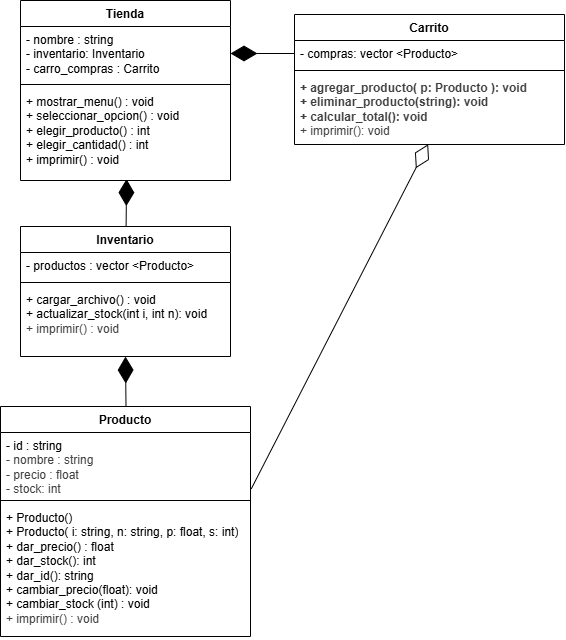

The diagram above was exported from draw.io. Its source (the exported page's mxGraphModel, read from the mxfile embedded in the PNG):
<mxGraphModel dx="1441" dy="764" grid="1" gridSize="10" guides="1" tooltips="1" connect="0" arrows="1" fold="1" page="1" pageScale="1" pageWidth="827" pageHeight="1169" math="0" shadow="0">
  <root>
    <mxCell id="0" />
    <mxCell id="1" parent="0" />
    <mxCell id="32" parent="1" style="swimlane;fontStyle=1;align=center;verticalAlign=top;childLayout=stackLayout;horizontal=1;startSize=26;horizontalStack=0;resizeParent=1;resizeParentMax=0;resizeLast=0;collapsible=1;marginBottom=0;whiteSpace=wrap;html=1;" value="Tienda" vertex="1">
      <mxGeometry height="180" width="210" x="140" y="44" as="geometry" />
    </mxCell>
    <mxCell id="33" parent="32" style="text;strokeColor=none;fillColor=none;align=left;verticalAlign=top;spacingLeft=4;spacingRight=4;overflow=hidden;rotatable=0;points=[[0,0.5],[1,0.5]];portConstraint=eastwest;whiteSpace=wrap;html=1;" value="&lt;div&gt;- nombre : string&lt;/div&gt;&lt;div&gt;- inventario: Inventario&lt;/div&gt;&lt;div&gt;- carro_compras : Carrito&amp;nbsp;&lt;/div&gt;" vertex="1">
      <mxGeometry height="54" width="210" y="26" as="geometry" />
    </mxCell>
    <mxCell id="34" parent="32" style="line;strokeWidth=1;fillColor=none;align=left;verticalAlign=middle;spacingTop=-1;spacingLeft=3;spacingRight=3;rotatable=0;labelPosition=right;points=[];portConstraint=eastwest;strokeColor=inherit;" value="" vertex="1">
      <mxGeometry height="8" width="210" y="80" as="geometry" />
    </mxCell>
    <mxCell id="35" parent="32" style="text;strokeColor=none;fillColor=none;align=left;verticalAlign=top;spacingLeft=4;spacingRight=4;overflow=hidden;rotatable=0;points=[[0,0.5],[1,0.5]];portConstraint=eastwest;whiteSpace=wrap;html=1;" value="&lt;div&gt;+ mostrar_menu() : void&lt;/div&gt;+ seleccionar_opcion() : void&lt;div&gt;&lt;font color=&quot;#000000&quot;&gt;+ elegir_producto() : int&lt;/font&gt;&lt;/div&gt;&lt;div&gt;&lt;font color=&quot;#000000&quot;&gt;+ elegir_cantidad() : int&amp;nbsp;&lt;br&gt;&lt;/font&gt;&lt;div&gt;+ imprimir() : void&lt;/div&gt;&lt;/div&gt;" vertex="1">
      <mxGeometry height="92" width="210" y="88" as="geometry" />
    </mxCell>
    <mxCell id="40" parent="1" style="swimlane;fontStyle=1;align=center;verticalAlign=top;childLayout=stackLayout;horizontal=1;startSize=26;horizontalStack=0;resizeParent=1;resizeParentMax=0;resizeLast=0;collapsible=1;marginBottom=0;whiteSpace=wrap;html=1;" value="Carrito" vertex="1">
      <mxGeometry height="130" width="270" x="414" y="58" as="geometry" />
    </mxCell>
    <mxCell id="41" parent="40" style="text;strokeColor=none;fillColor=none;align=left;verticalAlign=top;spacingLeft=4;spacingRight=4;overflow=hidden;rotatable=0;points=[[0,0.5],[1,0.5]];portConstraint=eastwest;whiteSpace=wrap;html=1;" value="&lt;span style=&quot;color: rgb(0, 0, 0);&quot;&gt;- compras: vector &amp;lt;Producto&amp;gt;&lt;/span&gt;" vertex="1">
      <mxGeometry height="26" width="270" y="26" as="geometry" />
    </mxCell>
    <mxCell id="42" parent="40" style="line;strokeWidth=1;fillColor=none;align=left;verticalAlign=middle;spacingTop=-1;spacingLeft=3;spacingRight=3;rotatable=0;labelPosition=right;points=[];portConstraint=eastwest;strokeColor=inherit;" value="" vertex="1">
      <mxGeometry height="8" width="270" y="52" as="geometry" />
    </mxCell>
    <mxCell id="43" parent="40" style="text;strokeColor=none;fillColor=none;align=left;verticalAlign=top;spacingLeft=4;spacingRight=4;overflow=hidden;rotatable=0;points=[[0,0.5],[1,0.5]];portConstraint=eastwest;whiteSpace=wrap;html=1;" value="&lt;div&gt;&lt;span style=&quot;background-color: transparent; color: rgb(63, 63, 63);&quot;&gt;&lt;b&gt;+ agregar_producto( p: Producto ): void&lt;/b&gt;&lt;/span&gt;&lt;/div&gt;&lt;div&gt;&lt;div style=&quot;color: rgb(63, 63, 63); scrollbar-color: rgb(226, 226, 226) rgb(251, 251, 251);&quot;&gt;&lt;span style=&quot;scrollbar-color: rgb(226, 226, 226) rgb(251, 251, 251); background-color: transparent; color: rgb(63, 63, 63);&quot;&gt;&lt;b style=&quot;color: rgb(63, 63, 63); scrollbar-color: rgb(226, 226, 226) rgb(251, 251, 251);&quot;&gt;+ eliminar_producto(string): void&lt;/b&gt;&lt;/span&gt;&lt;/div&gt;&lt;/div&gt;&lt;div style=&quot;color: rgb(63, 63, 63); scrollbar-color: rgb(226, 226, 226) rgb(251, 251, 251);&quot;&gt;&lt;span style=&quot;scrollbar-color: rgb(226, 226, 226) rgb(251, 251, 251); background-color: transparent; color: rgb(63, 63, 63);&quot;&gt;&lt;b style=&quot;color: rgb(63, 63, 63); scrollbar-color: rgb(226, 226, 226) rgb(251, 251, 251);&quot;&gt;+ calcular_total(): void&lt;/b&gt;&lt;/span&gt;&lt;/div&gt;&lt;div&gt;&lt;span style=&quot;background-color: transparent; color: rgb(63, 63, 63);&quot;&gt;+ imprimir(): void&lt;/span&gt;&lt;/div&gt;&lt;div&gt;&lt;br&gt;&lt;/div&gt;" vertex="1">
      <mxGeometry height="70" width="270" y="60" as="geometry" />
    </mxCell>
    <mxCell id="50" edge="1" parent="1" source="41" style="endArrow=diamondThin;endFill=1;endSize=24;html=1;entryX=1;entryY=0.5;entryDx=0;entryDy=0;entryPerimeter=0;exitX=0;exitY=0.5;exitDx=0;exitDy=0;exitPerimeter=0;" target="33" value="">
      <mxGeometry relative="1" width="160" as="geometry">
        <mxPoint x="280" y="180" as="sourcePoint" />
        <mxPoint x="440" y="180" as="targetPoint" />
      </mxGeometry>
    </mxCell>
    <mxCell id="55" parent="1" style="swimlane;fontStyle=1;align=center;verticalAlign=top;childLayout=stackLayout;horizontal=1;startSize=26;horizontalStack=0;resizeParent=1;resizeParentMax=0;resizeLast=0;collapsible=1;marginBottom=0;whiteSpace=wrap;html=1;" value="Producto" vertex="1">
      <mxGeometry height="230" width="250" x="120" y="450" as="geometry" />
    </mxCell>
    <mxCell id="56" parent="55" style="text;strokeColor=none;fillColor=none;align=left;verticalAlign=top;spacingLeft=4;spacingRight=4;overflow=hidden;rotatable=0;points=[[0,0.5],[1,0.5]];portConstraint=eastwest;whiteSpace=wrap;html=1;" value="&lt;span style=&quot;color: rgb(0, 0, 0);&quot;&gt;- id : string&lt;/span&gt;&lt;div style=&quot;color: rgb(63, 63, 63); scrollbar-color: rgb(226, 226, 226) rgb(251, 251, 251);&quot;&gt;- nombre : string&lt;/div&gt;&lt;div style=&quot;color: rgb(63, 63, 63); scrollbar-color: rgb(226, 226, 226) rgb(251, 251, 251);&quot;&gt;- precio : float&lt;/div&gt;&lt;div style=&quot;color: rgb(63, 63, 63); scrollbar-color: rgb(226, 226, 226) rgb(251, 251, 251);&quot;&gt;- stock: int&lt;/div&gt;" vertex="1">
      <mxGeometry height="64" width="250" y="26" as="geometry" />
    </mxCell>
    <mxCell id="57" parent="55" style="line;strokeWidth=1;fillColor=none;align=left;verticalAlign=middle;spacingTop=-1;spacingLeft=3;spacingRight=3;rotatable=0;labelPosition=right;points=[];portConstraint=eastwest;strokeColor=inherit;" value="" vertex="1">
      <mxGeometry height="8" width="250" y="90" as="geometry" />
    </mxCell>
    <mxCell id="58" parent="55" style="text;strokeColor=none;fillColor=none;align=left;verticalAlign=top;spacingLeft=4;spacingRight=4;overflow=hidden;rotatable=0;points=[[0,0.5],[1,0.5]];portConstraint=eastwest;whiteSpace=wrap;html=1;" value="&lt;div&gt;+ Producto()&lt;/div&gt;&lt;div&gt;+ Producto( i: string, n: string, p: float, s: int)&lt;/div&gt;&lt;div&gt;+ dar_precio() : float&lt;/div&gt;&lt;div&gt;+ dar_stock(): int&lt;/div&gt;&lt;div&gt;+ dar_id(): string&lt;/div&gt;&lt;div&gt;+ cambiar_precio(float): void&lt;/div&gt;&lt;div&gt;+ cambiar_stock (int) : void&lt;/div&gt;&lt;div&gt;&lt;div style=&quot;color: rgb(63, 63, 63); scrollbar-color: rgb(226, 226, 226) rgb(251, 251, 251);&quot;&gt;&lt;div&gt;&lt;span style=&quot;background-color: transparent;&quot;&gt;+ imprimir() : void&lt;/span&gt;&lt;/div&gt;&lt;/div&gt;&lt;/div&gt;" vertex="1">
      <mxGeometry height="132" width="250" y="98" as="geometry" />
    </mxCell>
    <mxCell id="68" parent="1" style="swimlane;fontStyle=1;align=center;verticalAlign=top;childLayout=stackLayout;horizontal=1;startSize=26;horizontalStack=0;resizeParent=1;resizeParentMax=0;resizeLast=0;collapsible=1;marginBottom=0;whiteSpace=wrap;html=1;" value="Inventario" vertex="1">
      <mxGeometry height="130" width="210" x="140" y="270" as="geometry" />
    </mxCell>
    <mxCell id="69" parent="68" style="text;strokeColor=none;fillColor=none;align=left;verticalAlign=top;spacingLeft=4;spacingRight=4;overflow=hidden;rotatable=0;points=[[0,0.5],[1,0.5]];portConstraint=eastwest;whiteSpace=wrap;html=1;" value="- productos : vector &amp;lt;Producto&amp;gt;" vertex="1">
      <mxGeometry height="26" width="210" y="26" as="geometry" />
    </mxCell>
    <mxCell id="70" parent="68" style="line;strokeWidth=1;fillColor=none;align=left;verticalAlign=middle;spacingTop=-1;spacingLeft=3;spacingRight=3;rotatable=0;labelPosition=right;points=[];portConstraint=eastwest;strokeColor=inherit;" value="" vertex="1">
      <mxGeometry height="8" width="210" y="52" as="geometry" />
    </mxCell>
    <mxCell id="71" parent="68" style="text;strokeColor=none;fillColor=none;align=left;verticalAlign=top;spacingLeft=4;spacingRight=4;overflow=hidden;rotatable=0;points=[[0,0.5],[1,0.5]];portConstraint=eastwest;whiteSpace=wrap;html=1;" value="&lt;div&gt;&lt;span style=&quot;background-color: transparent;&quot;&gt;+ cargar_archivo() : void&lt;/span&gt;&lt;/div&gt;&lt;div&gt;&lt;span style=&quot;background-color: transparent;&quot;&gt;+ actualizar_stock(int i, int n): void&lt;/span&gt;&lt;/div&gt;&lt;div&gt;&lt;div style=&quot;color: rgb(63, 63, 63); scrollbar-color: rgb(226, 226, 226) rgb(251, 251, 251);&quot;&gt;&lt;span style=&quot;background-color: transparent;&quot;&gt;+ imprimir() : void&lt;/span&gt;&lt;/div&gt;&lt;/div&gt;" vertex="1">
      <mxGeometry height="70" width="210" y="60" as="geometry" />
    </mxCell>
    <mxCell id="72" edge="1" parent="1" source="68" style="endArrow=diamondThin;endFill=1;endSize=24;html=1;entryX=0.505;entryY=0.985;entryDx=0;entryDy=0;entryPerimeter=0;" target="35" value="">
      <mxGeometry relative="1" width="160" as="geometry">
        <mxPoint x="370" y="230" as="sourcePoint" />
        <mxPoint x="530" y="230" as="targetPoint" />
      </mxGeometry>
    </mxCell>
    <mxCell id="74" edge="1" parent="1" source="55" style="endArrow=diamondThin;endFill=1;endSize=24;html=1;entryX=0.5;entryY=1.001;entryDx=0;entryDy=0;entryPerimeter=0;exitX=0.502;exitY=0.002;exitDx=0;exitDy=0;exitPerimeter=0;" target="71" value="">
      <mxGeometry relative="1" width="160" as="geometry">
        <mxPoint x="245" y="319" as="sourcePoint" />
        <mxPoint x="530" y="260" as="targetPoint" />
      </mxGeometry>
    </mxCell>
    <mxCell id="76" edge="1" parent="1" source="56" style="endArrow=diamondThin;endFill=0;endSize=24;html=1;exitX=1.003;exitY=0.881;exitDx=0;exitDy=0;exitPerimeter=0;entryX=0.495;entryY=0.996;entryDx=0;entryDy=0;entryPerimeter=0;" target="43" value="">
      <mxGeometry relative="1" width="160" as="geometry">
        <mxPoint x="440" y="270" as="sourcePoint" />
        <mxPoint x="600" y="270" as="targetPoint" />
      </mxGeometry>
    </mxCell>
  </root>
</mxGraphModel>